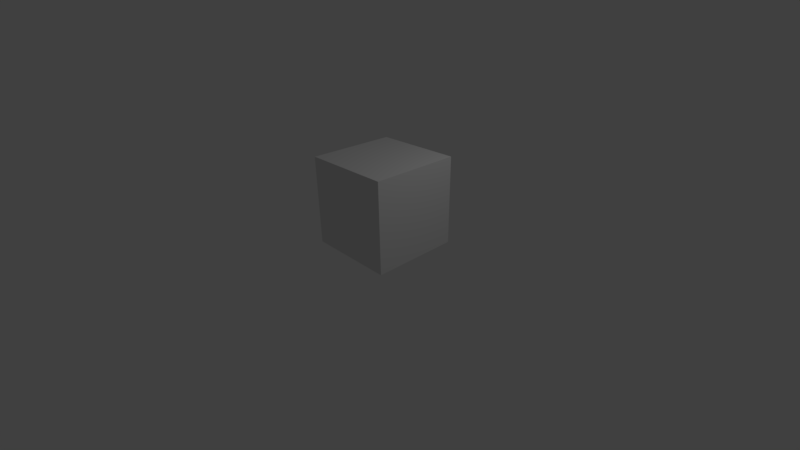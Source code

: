 # Source: VFX_09_Movie.blend  (saved by Blender 2.77.0; exported with 4.5.12 LTS)
import bpy
from mathutils import Matrix  # noqa: F401  (used for matrix-valued properties, if any)

bpy.ops.wm.read_factory_settings(use_empty=True)
scene = bpy.context.scene
scene.name = 'Scene'

# ---- collections
col_collection_1 = bpy.data.collections.new('Collection 1'); scene.collection.children.link(col_collection_1)

# ---- materials (node trees are filled in below, after node groups)
mat_material = bpy.data.materials.new('Material')
mat_material.alpha_threshold = 0.0
mat_material.roughness = 0.5
mat_material.line_color = (0.0, 0.0, 0.0, 1.0)

# ---- material node trees

# ---- world
world_world = bpy.data.worlds.new('World'); scene.world = world_world
world_world.color = (0.05088, 0.05088, 0.05088)
world_world.use_sun_shadow = False
world_world.sun_shadow_jitter_overblur = 0.0
world_world.cycles.sampling_method = 'MANUAL'

# ---- cameras
cam_camera = bpy.data.cameras.new('Camera')
cam_camera.lens = 20.0
cam_camera.sensor_width = 32.0
cam_camera.sensor_height = 18.0
cam_camera.ortho_scale = 7.314
cam_camera.dof.focus_distance = 0.0

# ---- lights
light_lamp = bpy.data.lights.new('Lamp', 'POINT')
light_lamp.transmission_factor = 0.0
light_lamp.cutoff_distance = 30.0
light_lamp.energy = 100.0
light_lamp.shadow_buffer_clip_start = 1.001
light_lamp.shadow_soft_size = 0.1
light_lamp.shadow_maximum_resolution = 0.006
light_lamp.use_absolute_resolution = True

# ---- meshes
me_cube = bpy.data.meshes.new('Cube')
me_cube.from_pydata([(1.0, 1.0, -1.0), (1.0, -1.0, -1.0), (-1.0, -1.0, -1.0), (-1.0, 1.0, -1.0), (1.0, 1.0, 1.0), (1.0, -1.0, 1.0), (-1.0, -1.0, 1.0), (-1.0, 1.0, 1.0)], [], [(0, 1, 2, 3), (4, 7, 6, 5), (0, 4, 5, 1), (1, 5, 6, 2), (2, 6, 7, 3), (4, 0, 3, 7)])
me_cube.materials.append(mat_material)
me_cube.use_remesh_preserve_volume = False
me_cube.use_remesh_preserve_attributes = False
me_cube.use_mirror_vertex_groups = False
me_cube.update()

# ---- objects
ob_cube = bpy.data.objects.new('Cube', me_cube)
ob_lamp = bpy.data.objects.new('Lamp', light_lamp)
ob_dji_camera_20mm_35equiv = bpy.data.objects.new('DJI Camera 20mm 35Equiv.', cam_camera)

# ---- transforms, parenting, visibility, modifiers, constraints
ob_cube.location = (0.0, 0.0, 1.0)
ob_cube.lock_rotations_4d = False
ob_cube.empty_display_type = 'ARROWS'
ob_cube.lineart.crease_threshold = 0.0
ob_lamp.location = (4.076, 1.005, 5.904)
ob_lamp.rotation_euler = (0.6503, 0.05522, 1.866)
ob_lamp.lock_rotations_4d = False
ob_lamp.empty_display_type = 'ARROWS'
ob_lamp.color = (0.0, 0.0, 0.0, 0.0)
ob_lamp.lineart.crease_threshold = 0.0
ob_dji_camera_20mm_35equiv.location = (7.481, -6.508, 5.344)
ob_dji_camera_20mm_35equiv.rotation_euler = (1.109, 0.01082, 0.8149)
ob_dji_camera_20mm_35equiv.lock_rotations_4d = False
ob_dji_camera_20mm_35equiv.empty_display_type = 'ARROWS'
ob_dji_camera_20mm_35equiv.color = (0.0, 0.0, 0.0, 0.0)
ob_dji_camera_20mm_35equiv.display_type = 'WIRE'
ob_dji_camera_20mm_35equiv.lineart.crease_threshold = 0.0

# ---- collection membership
col_collection_1.objects.link(ob_cube)
col_collection_1.objects.link(ob_lamp)
col_collection_1.objects.link(ob_dji_camera_20mm_35equiv)

# ---- scene / render settings (as saved in the file)
scene.camera = ob_dji_camera_20mm_35equiv
scene.frame_start = 1; scene.frame_end = 240; scene.frame_set(239)
scene.render.engine = 'CYCLES'
scene.render.resolution_percentage = 50
scene.render.fps = 3
scene.render.fps_base = 0.1001
scene.render.dither_intensity = 0.0
scene.cycles.use_denoising = False
scene.cycles.samples = 128
scene.cycles.sampling_pattern = 'TABULATED_SOBOL'
scene.cycles.light_sampling_threshold = 0.0
scene.cycles.use_adaptive_sampling = False
scene.cycles.use_light_tree = False
scene.cycles.blur_glossy = 0.0
scene.cycles.sample_clamp_indirect = 0.0
scene.view_settings.view_transform = 'Standard'
bpy.context.view_layer.update()
